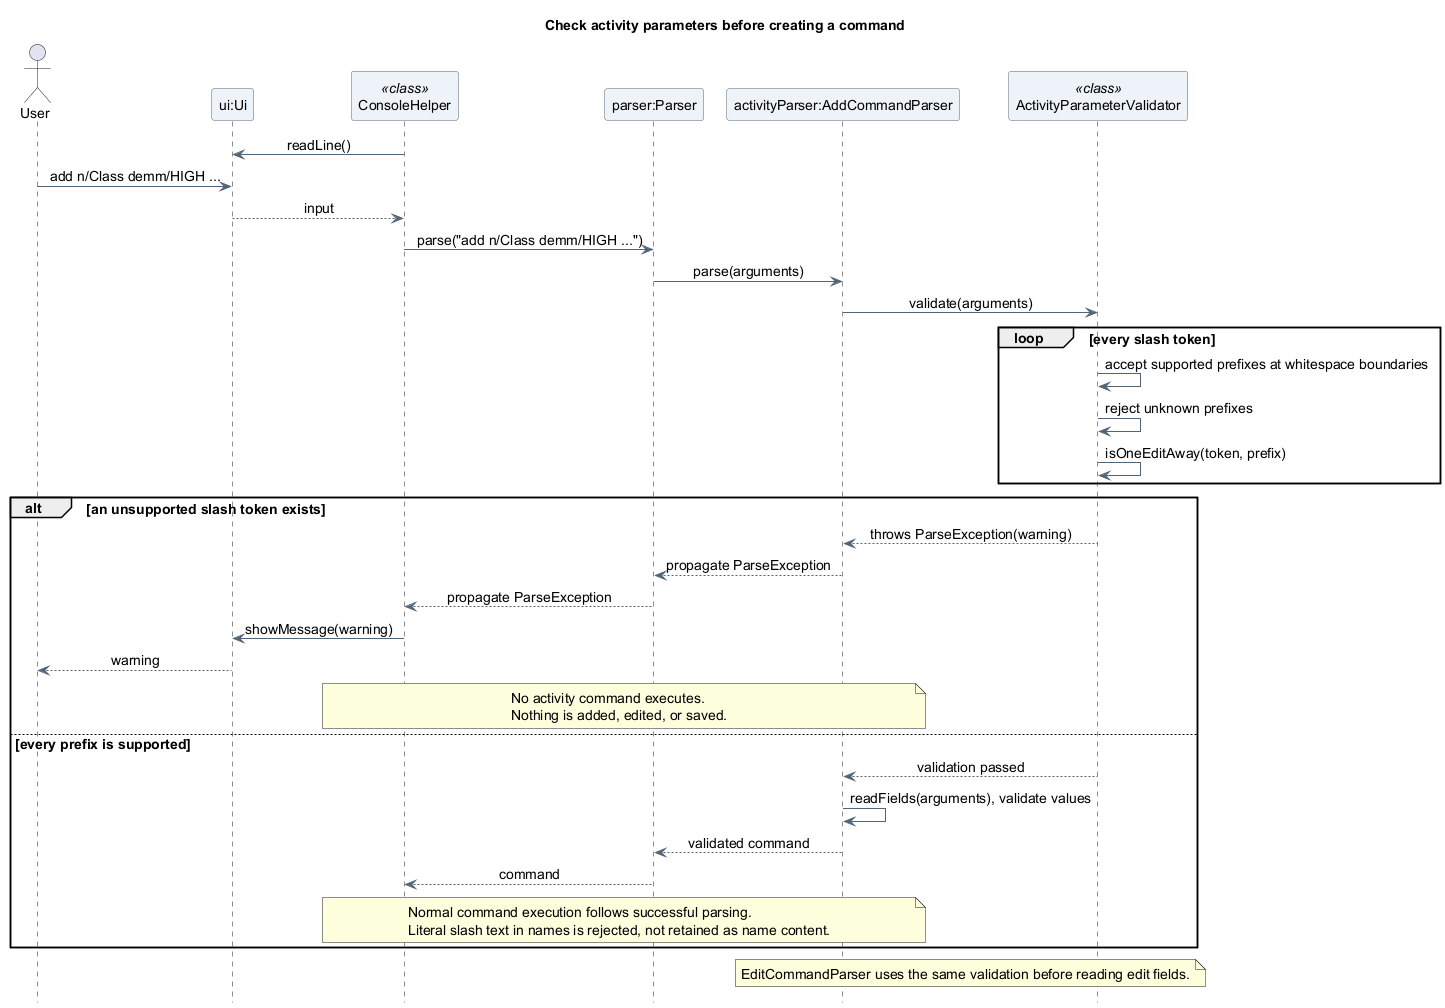

The diagram above was rendered by PlantUML. Its source (embedded in the PNG):
@startuml
title Check activity parameters before creating a command
skinparam backgroundColor white
skinparam shadowing false
skinparam defaultFontName SansSerif
skinparam defaultFontSize 14
skinparam ParticipantBackgroundColor #EDF3F8
skinparam ParticipantBorderColor #526477
skinparam ArrowColor #526477
skinparam sequenceMessageAlign center
hide footbox

actor "User" as User
participant "ui:Ui" as UI
participant "ConsoleHelper" as Console <<class>>
participant "parser:Parser" as Parser
participant "activityParser:AddCommandParser" as Fields
participant "ActivityParameterValidator" as Validator <<class>>

Console -> UI : readLine()
User -> UI : add n/Class demm/HIGH ...
UI --> Console : input

Console -> Parser : parse("add n/Class demm/HIGH ...")
Parser -> Fields : parse(arguments)
Fields -> Validator : validate(arguments)
loop every slash token
  Validator -> Validator : accept supported prefixes at whitespace boundaries
  Validator -> Validator : reject unknown prefixes
  Validator -> Validator : isOneEditAway(token, prefix)
end
alt an unsupported slash token exists
  Validator --> Fields : throws ParseException(warning)
  Fields --> Parser : propagate ParseException
  Parser --> Console : propagate ParseException
  Console -> UI : showMessage(warning)
  UI --> User : warning
  note over Console, Fields
    No activity command executes.
    Nothing is added, edited, or saved.
  end note
else every prefix is supported
  Validator --> Fields : validation passed
  Fields -> Fields : readFields(arguments), validate values
  Fields --> Parser : validated command
  Parser --> Console : command
  note over Console, Fields
    Normal command execution follows successful parsing.
    Literal slash text in names is rejected, not retained as name content.
  end note
end
note over Fields, Validator
  EditCommandParser uses the same validation before reading edit fields.
end note
@enduml